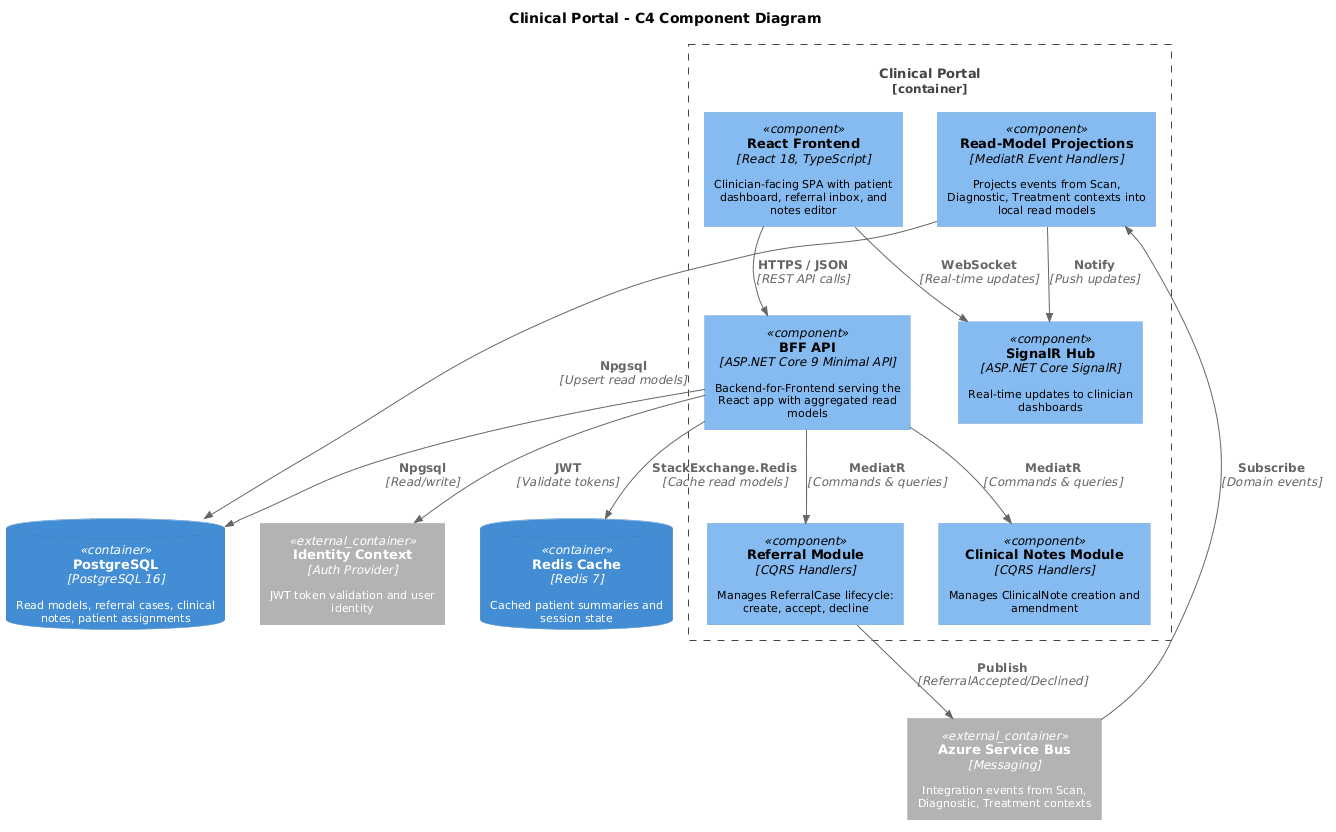

The diagram above was rendered by PlantUML. Its source (embedded in the PNG):
@startuml
skinparam defaultFontSize 11

!include <C4/C4_Component>

title Clinical Portal - C4 Component Diagram

Container_Boundary(portal, "Clinical Portal") {

    Component(react, "React Frontend", "React 18, TypeScript", "Clinician-facing SPA with patient dashboard, referral inbox, and notes editor")

    Component(bff, "BFF API", "ASP.NET Core 9 Minimal API", "Backend-for-Frontend serving the React app with aggregated read models")

    Component(projections, "Read-Model Projections", "MediatR Event Handlers", "Projects events from Scan, Diagnostic, Treatment contexts into local read models")

    Component(referralModule, "Referral Module", "CQRS Handlers", "Manages ReferralCase lifecycle: create, accept, decline")

    Component(notesModule, "Clinical Notes Module", "CQRS Handlers", "Manages ClinicalNote creation and amendment")

    Component(signalrHub, "SignalR Hub", "ASP.NET Core SignalR", "Real-time updates to clinician dashboards")
}

ContainerDb(postgres, "PostgreSQL", "PostgreSQL 16", "Read models, referral cases, clinical notes, patient assignments")

ContainerDb(redis, "Redis Cache", "Redis 7", "Cached patient summaries and session state")

Container_Ext(serviceBus, "Azure Service Bus", "Messaging", "Integration events from Scan, Diagnostic, Treatment contexts")

Container_Ext(identityCtx, "Identity Context", "Auth Provider", "JWT token validation and user identity")

Rel(react, bff, "HTTPS / JSON", "REST API calls")
Rel(react, signalrHub, "WebSocket", "Real-time updates")
Rel(bff, referralModule, "MediatR", "Commands & queries")
Rel(bff, notesModule, "MediatR", "Commands & queries")
Rel(bff, postgres, "Npgsql", "Read/write")
Rel(bff, redis, "StackExchange.Redis", "Cache read models")
Rel(serviceBus, projections, "Subscribe", "Domain events")
Rel(projections, postgres, "Npgsql", "Upsert read models")
Rel(projections, signalrHub, "Notify", "Push updates")
Rel(referralModule, serviceBus, "Publish", "ReferralAccepted/Declined")
Rel(bff, identityCtx, "JWT", "Validate tokens")
@enduml